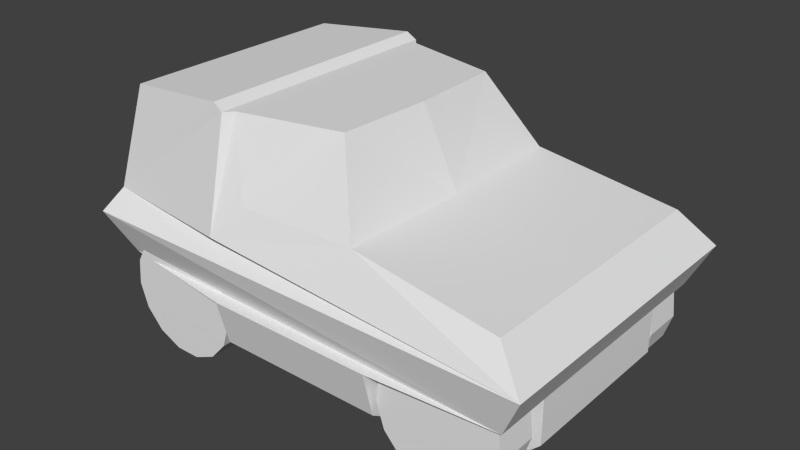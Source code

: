 # Source: ItemType1Mirror.blend  (saved by Blender 2.75.0; exported with 4.5.12 LTS)
import bpy
from mathutils import Matrix  # noqa: F401  (used for matrix-valued properties, if any)

bpy.ops.wm.read_factory_settings(use_empty=True)
scene = bpy.context.scene
scene.name = 'Scene'

# ---- collections
col_collection_1 = bpy.data.collections.new('Collection 1'); scene.collection.children.link(col_collection_1)

# ---- materials (node trees are filled in below, after node groups)
mat_chassis_material = bpy.data.materials.new('Chassis Material')
mat_chassis_material.alpha_threshold = 0.0
mat_chassis_material.use_transparent_shadow = False
mat_chassis_material.roughness = 0.5

# ---- material node trees

# ---- world
world_world = bpy.data.worlds.new('World'); scene.world = world_world
world_world.color = (0.05088, 0.05088, 0.05088)
world_world.use_sun_shadow = False
world_world.sun_shadow_jitter_overblur = 0.0
world_world.cycles.sampling_method = 'MANUAL'
world_world.cycles.sample_map_resolution = 256

# ---- meshes
me_wheel3 = bpy.data.meshes.new('Wheel3')
me_wheel3.from_pydata([(0.0, 1.0, -1.0), (0.0, 1.0, 1.0), (0.4067, 0.9135, -1.0), (0.4067, 0.9135, 1.0), (0.7431, 0.6691, -1.0), (0.7431, 0.6691, 1.0), (0.9511, 0.309, -1.0), (0.9511, 0.309, 1.0), (0.9945, -0.1045, -1.0), (0.9945, -0.1045, 1.0), (0.866, -0.5, -1.0), (0.866, -0.5, 1.0), (0.5878, -0.809, -1.0), (0.5878, -0.809, 1.0), (0.2079, -0.9781, -1.0), (0.2079, -0.9781, 1.0), (-0.2079, -0.9781, -1.0), (-0.2079, -0.9781, 1.0), (-0.5878, -0.809, -1.0), (-0.5878, -0.809, 1.0), (-0.866, -0.5, -1.0), (-0.866, -0.5, 1.0), (-0.9945, -0.1045, -1.0), (-0.9945, -0.1045, 1.0), (-0.9511, 0.309, -1.0), (-0.9511, 0.309, 1.0), (-0.7431, 0.6691, -1.0), (-0.7431, 0.6691, 1.0), (-0.4067, 0.9135, -1.0), (-0.4067, 0.9135, 1.0)], [], [(0, 1, 3, 2), (2, 3, 5, 4), (4, 5, 7, 6), (6, 7, 9, 8), (8, 9, 11, 10), (10, 11, 13, 12), (12, 13, 15, 14), (14, 15, 17, 16), (16, 17, 19, 18), (18, 19, 21, 20), (20, 21, 23, 22), (22, 23, 25, 24), (24, 25, 27, 26), (3, 1, 29, 27, 25, 23, 21, 19, 17, 15, 13, 11, 9, 7, 5), (28, 29, 1, 0), (26, 27, 29, 28), (0, 2, 4, 6, 8, 10, 12, 14, 16, 18, 20, 22, 24, 26, 28)])
_uv = me_wheel3.uv_layers.new(name='UVMap')
_uv.uv.foreach_set('vector', [0.2905, 0.01003, 0.2905, 0.04367, 0.2835, 0.04367, 0.2835, 0.01003, 0.2835, 0.01003, 0.2835, 0.04367, 0.2765, 0.04367, 0.2765, 0.01003, 0.2765, 0.01003, 0.2765, 0.04367, 0.2696, 0.04367, 0.2696, 0.01003, 0.2696, 0.01003, 0.2696, 0.04367, 0.2626, 0.04367, 0.2626, 0.01003, 0.2626, 0.01003, 0.2626, 0.04367, 0.2556, 0.04367, 0.2556, 0.01003, 0.2556, 0.01003, 0.2556, 0.04367, 0.2486, 0.04367, 0.2486, 0.01003, 0.2486, 0.01003, 0.2486, 0.04367, 0.2416, 0.04367, 0.2416, 0.01003, 0.2416, 0.01003, 0.2416, 0.04367, 0.2346, 0.04367, 0.2346, 0.01003, 0.2346, 0.01003, 0.2346, 0.04367, 0.2276, 0.04367, 0.2276, 0.01003, 0.2276, 0.01003, 0.2276, 0.04367, 0.2206, 0.04367, 0.2206, 0.01003, 0.2206, 0.01003, 0.2206, 0.04367, 0.2136, 0.04367, 0.2136, 0.01003, 0.2136, 0.01003, 0.2136, 0.04367, 0.2066, 0.04367, 0.2066, 0.01003, 0.2066, 0.01003, 0.2066, 0.04367, 0.1996, 0.04367, 0.1996, 0.01003, 0.05285, 0.1367, 0.02861, 0.1227, 0.01216, 0.1, 0.006338, 0.07264, 0.01216, 0.04526, 0.02861, 0.02262, 0.05285, 0.008624, 0.08068, 0.005699, 0.1073, 0.01435, 0.1281, 0.03308, 0.1395, 0.05865, 0.1395, 0.08663, 0.1281, 0.1122, 0.1073, 0.1309, 0.08068, 0.1396, 0.1926, 0.01003, 0.1926, 0.04367, 0.1856, 0.04367, 0.1856, 0.01003, 0.1996, 0.01003, 0.1996, 0.04367, 0.1926, 0.04367, 0.1926, 0.01003, 0.1174, 0.02629, 0.1334, 0.04833, 0.1391, 0.07498, 0.1334, 0.1016, 0.1174, 0.1237, 0.0938, 0.1373, 0.0667, 0.1401, 0.04079, 0.1317, 0.02055, 0.1135, 0.009467, 0.0886, 0.009467, 0.06136, 0.02055, 0.03647, 0.04079, 0.01824, 0.0667, 0.009822, 0.0938, 0.01267])
me_wheel3.use_remesh_preserve_volume = False
me_wheel3.use_remesh_preserve_attributes = False
me_wheel3.use_mirror_vertex_groups = False
me_wheel3.update()
me_wheel4 = bpy.data.meshes.new('Wheel4')
me_wheel4.from_pydata([(0.0, 1.0, -1.0), (0.0, 1.0, 1.0), (0.4067, 0.9135, -1.0), (0.4067, 0.9135, 1.0), (0.7431, 0.6691, -1.0), (0.7431, 0.6691, 1.0), (0.9511, 0.309, -1.0), (0.9511, 0.309, 1.0), (0.9945, -0.1045, -1.0), (0.9945, -0.1045, 1.0), (0.866, -0.5, -1.0), (0.866, -0.5, 1.0), (0.5878, -0.809, -1.0), (0.5878, -0.809, 1.0), (0.2079, -0.9781, -1.0), (0.2079, -0.9781, 1.0), (-0.2079, -0.9781, -1.0), (-0.2079, -0.9781, 1.0), (-0.5878, -0.809, -1.0), (-0.5878, -0.809, 1.0), (-0.866, -0.5, -1.0), (-0.866, -0.5, 1.0), (-0.9945, -0.1045, -1.0), (-0.9945, -0.1045, 1.0), (-0.9511, 0.309, -1.0), (-0.9511, 0.309, 1.0), (-0.7431, 0.6691, -1.0), (-0.7431, 0.6691, 1.0), (-0.4067, 0.9135, -1.0), (-0.4067, 0.9135, 1.0)], [], [(0, 1, 3, 2), (2, 3, 5, 4), (4, 5, 7, 6), (6, 7, 9, 8), (8, 9, 11, 10), (10, 11, 13, 12), (12, 13, 15, 14), (14, 15, 17, 16), (16, 17, 19, 18), (18, 19, 21, 20), (20, 21, 23, 22), (22, 23, 25, 24), (24, 25, 27, 26), (3, 1, 29, 27, 25, 23, 21, 19, 17, 15, 13, 11, 9, 7, 5), (28, 29, 1, 0), (26, 27, 29, 28), (0, 2, 4, 6, 8, 10, 12, 14, 16, 18, 20, 22, 24, 26, 28)])
_uv = me_wheel4.uv_layers.new(name='UVMap')
_uv.uv.foreach_set('vector', [0.2905, 0.01003, 0.2905, 0.04367, 0.2835, 0.04367, 0.2835, 0.01003, 0.2835, 0.01003, 0.2835, 0.04367, 0.2765, 0.04367, 0.2765, 0.01003, 0.2765, 0.01003, 0.2765, 0.04367, 0.2696, 0.04367, 0.2696, 0.01003, 0.2696, 0.01003, 0.2696, 0.04367, 0.2626, 0.04367, 0.2626, 0.01003, 0.2626, 0.01003, 0.2626, 0.04367, 0.2556, 0.04367, 0.2556, 0.01003, 0.2556, 0.01003, 0.2556, 0.04367, 0.2486, 0.04367, 0.2486, 0.01003, 0.2486, 0.01003, 0.2486, 0.04367, 0.2416, 0.04367, 0.2416, 0.01003, 0.2416, 0.01003, 0.2416, 0.04367, 0.2346, 0.04367, 0.2346, 0.01003, 0.2346, 0.01003, 0.2346, 0.04367, 0.2276, 0.04367, 0.2276, 0.01003, 0.2276, 0.01003, 0.2276, 0.04367, 0.2206, 0.04367, 0.2206, 0.01003, 0.2206, 0.01003, 0.2206, 0.04367, 0.2136, 0.04367, 0.2136, 0.01003, 0.2136, 0.01003, 0.2136, 0.04367, 0.2066, 0.04367, 0.2066, 0.01003, 0.2066, 0.01003, 0.2066, 0.04367, 0.1996, 0.04367, 0.1996, 0.01003, 0.05332, 0.1351, 0.02968, 0.1214, 0.01363, 0.09935, 0.007962, 0.07264, 0.01365, 0.04593, 0.0297, 0.02384, 0.05336, 0.01018, 0.08051, 0.007331, 0.1065, 0.01577, 0.1268, 0.03404, 0.1379, 0.05899, 0.1379, 0.08629, 0.1267, 0.1112, 0.1064, 0.1295, 0.08048, 0.1379, 0.1926, 0.01003, 0.1926, 0.04367, 0.1856, 0.04367, 0.1856, 0.01003, 0.1996, 0.01003, 0.1996, 0.04367, 0.1926, 0.04367, 0.1926, 0.01003, 0.1174, 0.02625, 0.1335, 0.04831, 0.1391, 0.07498, 0.1335, 0.1016, 0.1174, 0.1237, 0.09381, 0.1373, 0.0667, 0.1402, 0.04077, 0.1318, 0.0205, 0.1135, 0.009415, 0.08861, 0.009415, 0.06135, 0.0205, 0.03644, 0.04077, 0.0182, 0.0667, 0.00977, 0.09381, 0.01262])
me_wheel4.use_remesh_preserve_volume = False
me_wheel4.use_remesh_preserve_attributes = False
me_wheel4.use_mirror_vertex_groups = False
me_wheel4.update()
me_wheel2 = bpy.data.meshes.new('Wheel2')
me_wheel2.from_pydata([(0.0, 1.0, -1.0), (0.0, 1.0, 1.0), (0.4067, 0.9135, -1.0), (0.4067, 0.9135, 1.0), (0.7431, 0.6691, -1.0), (0.7431, 0.6691, 1.0), (0.9511, 0.309, -1.0), (0.9511, 0.309, 1.0), (0.9945, -0.1045, -1.0), (0.9945, -0.1045, 1.0), (0.866, -0.5, -1.0), (0.866, -0.5, 1.0), (0.5878, -0.809, -1.0), (0.5878, -0.809, 1.0), (0.2079, -0.9781, -1.0), (0.2079, -0.9781, 1.0), (-0.2079, -0.9781, -1.0), (-0.2079, -0.9781, 1.0), (-0.5878, -0.809, -1.0), (-0.5878, -0.809, 1.0), (-0.866, -0.5, -1.0), (-0.866, -0.5, 1.0), (-0.9945, -0.1045, -1.0), (-0.9945, -0.1045, 1.0), (-0.9511, 0.309, -1.0), (-0.9511, 0.309, 1.0), (-0.7431, 0.6691, -1.0), (-0.7431, 0.6691, 1.0), (-0.4067, 0.9135, -1.0), (-0.4067, 0.9135, 1.0)], [], [(0, 1, 3, 2), (2, 3, 5, 4), (4, 5, 7, 6), (6, 7, 9, 8), (8, 9, 11, 10), (10, 11, 13, 12), (12, 13, 15, 14), (14, 15, 17, 16), (16, 17, 19, 18), (18, 19, 21, 20), (20, 21, 23, 22), (22, 23, 25, 24), (24, 25, 27, 26), (3, 1, 29, 27, 25, 23, 21, 19, 17, 15, 13, 11, 9, 7, 5), (28, 29, 1, 0), (26, 27, 29, 28), (0, 2, 4, 6, 8, 10, 12, 14, 16, 18, 20, 22, 24, 26, 28)])
_uv = me_wheel2.uv_layers.new(name='UVMap')
_uv.uv.foreach_set('vector', [0.2905, 0.01003, 0.2905, 0.04367, 0.2835, 0.04367, 0.2835, 0.01003, 0.2835, 0.01003, 0.2835, 0.04367, 0.2765, 0.04367, 0.2765, 0.01003, 0.2765, 0.01003, 0.2765, 0.04367, 0.2696, 0.04367, 0.2696, 0.01003, 0.2696, 0.01003, 0.2696, 0.04367, 0.2626, 0.04367, 0.2626, 0.01003, 0.2626, 0.01003, 0.2626, 0.04367, 0.2556, 0.04367, 0.2556, 0.01003, 0.2556, 0.01003, 0.2556, 0.04367, 0.2486, 0.04367, 0.2486, 0.01003, 0.2486, 0.01003, 0.2486, 0.04367, 0.2416, 0.04367, 0.2416, 0.01003, 0.2416, 0.01003, 0.2416, 0.04367, 0.2346, 0.04367, 0.2346, 0.01003, 0.2346, 0.01003, 0.2346, 0.04367, 0.2276, 0.04367, 0.2276, 0.01003, 0.2276, 0.01003, 0.2276, 0.04367, 0.2206, 0.04367, 0.2206, 0.01003, 0.2206, 0.01003, 0.2206, 0.04367, 0.2136, 0.04367, 0.2136, 0.01003, 0.2136, 0.01003, 0.2136, 0.04367, 0.2066, 0.04367, 0.2066, 0.01003, 0.2066, 0.01003, 0.2066, 0.04367, 0.1996, 0.04367, 0.1996, 0.01003, 0.05271, 0.1371, 0.02831, 0.123, 0.01175, 0.1002, 0.005887, 0.07264, 0.01175, 0.04508, 0.02831, 0.02228, 0.05271, 0.008191, 0.08074, 0.005245, 0.1075, 0.01395, 0.1285, 0.03281, 0.1399, 0.05855, 0.1399, 0.08673, 0.1285, 0.1125, 0.1075, 0.1313, 0.08074, 0.14, 0.1926, 0.01003, 0.1926, 0.04367, 0.1856, 0.04367, 0.1856, 0.01003, 0.1996, 0.01003, 0.1996, 0.04367, 0.1926, 0.04367, 0.1926, 0.01003, 0.1179, 0.02568, 0.1341, 0.048, 0.1399, 0.07498, 0.1341, 0.102, 0.1179, 0.1243, 0.09404, 0.1381, 0.06661, 0.141, 0.04037, 0.1324, 0.01987, 0.114, 0.008654, 0.08877, 0.008654, 0.06119, 0.01987, 0.03599, 0.04037, 0.01753, 0.06661, 0.009005, 0.09404, 0.01189])
me_wheel2.use_remesh_preserve_volume = False
me_wheel2.use_remesh_preserve_attributes = False
me_wheel2.use_mirror_vertex_groups = False
me_wheel2.update()
me_wheel1 = bpy.data.meshes.new('Wheel1')
me_wheel1.from_pydata([(0.0, 1.0, -1.0), (0.0, 1.0, 1.0), (0.4067, 0.9135, -1.0), (0.4067, 0.9135, 1.0), (0.7431, 0.6691, -1.0), (0.7431, 0.6691, 1.0), (0.9511, 0.309, -1.0), (0.9511, 0.309, 1.0), (0.9945, -0.1045, -1.0), (0.9945, -0.1045, 1.0), (0.866, -0.5, -1.0), (0.866, -0.5, 1.0), (0.5878, -0.809, -1.0), (0.5878, -0.809, 1.0), (0.2079, -0.9781, -1.0), (0.2079, -0.9781, 1.0), (-0.2079, -0.9781, -1.0), (-0.2079, -0.9781, 1.0), (-0.5878, -0.809, -1.0), (-0.5878, -0.809, 1.0), (-0.866, -0.5, -1.0), (-0.866, -0.5, 1.0), (-0.9945, -0.1045, -1.0), (-0.9945, -0.1045, 1.0), (-0.9511, 0.309, -1.0), (-0.9511, 0.309, 1.0), (-0.7431, 0.6691, -1.0), (-0.7431, 0.6691, 1.0), (-0.4067, 0.9135, -1.0), (-0.4067, 0.9135, 1.0)], [], [(0, 1, 3, 2), (2, 3, 5, 4), (4, 5, 7, 6), (6, 7, 9, 8), (8, 9, 11, 10), (10, 11, 13, 12), (12, 13, 15, 14), (14, 15, 17, 16), (16, 17, 19, 18), (18, 19, 21, 20), (20, 21, 23, 22), (22, 23, 25, 24), (24, 25, 27, 26), (3, 1, 29, 27, 25, 23, 21, 19, 17, 15, 13, 11, 9, 7, 5), (28, 29, 1, 0), (26, 27, 29, 28), (0, 2, 4, 6, 8, 10, 12, 14, 16, 18, 20, 22, 24, 26, 28)])
_uv = me_wheel1.uv_layers.new(name='UVMap')
_uv.uv.foreach_set('vector', [0.2905, 0.01003, 0.2905, 0.04367, 0.2835, 0.04367, 0.2835, 0.01003, 0.2835, 0.01003, 0.2835, 0.04367, 0.2765, 0.04367, 0.2765, 0.01003, 0.2765, 0.01003, 0.2765, 0.04367, 0.2696, 0.04367, 0.2696, 0.01003, 0.2696, 0.01003, 0.2696, 0.04367, 0.2626, 0.04367, 0.2626, 0.01003, 0.2626, 0.01003, 0.2626, 0.04367, 0.2556, 0.04367, 0.2556, 0.01003, 0.2556, 0.01003, 0.2556, 0.04367, 0.2486, 0.04367, 0.2486, 0.01003, 0.2486, 0.01003, 0.2486, 0.04367, 0.2416, 0.04367, 0.2416, 0.01003, 0.2416, 0.01003, 0.2416, 0.04367, 0.2346, 0.04367, 0.2346, 0.01003, 0.2346, 0.01003, 0.2346, 0.04367, 0.2276, 0.04367, 0.2276, 0.01003, 0.2276, 0.01003, 0.2276, 0.04367, 0.2206, 0.04367, 0.2206, 0.01003, 0.2206, 0.01003, 0.2206, 0.04367, 0.2136, 0.04367, 0.2136, 0.01003, 0.2136, 0.01003, 0.2136, 0.04367, 0.2066, 0.04367, 0.2066, 0.01003, 0.2066, 0.01003, 0.2066, 0.04367, 0.1996, 0.04367, 0.1996, 0.01003, 0.05282, 0.1367, 0.02855, 0.1227, 0.01207, 0.1001, 0.006243, 0.07264, 0.01207, 0.04522, 0.02855, 0.02255, 0.05282, 0.008532, 0.0807, 0.005603, 0.1074, 0.01426, 0.1282, 0.03302, 0.1396, 0.05863, 0.1396, 0.08665, 0.1282, 0.1123, 0.1074, 0.131, 0.0807, 0.1397, 0.1926, 0.01003, 0.1926, 0.04367, 0.1856, 0.04367, 0.1856, 0.01003, 0.1996, 0.01003, 0.1996, 0.04367, 0.1926, 0.04367, 0.1926, 0.01003, 0.1178, 0.02579, 0.134, 0.04806, 0.1397, 0.07498, 0.134, 0.1019, 0.1178, 0.1242, 0.094, 0.1379, 0.06663, 0.1408, 0.04045, 0.1323, 0.01999, 0.1139, 0.0088, 0.08874, 0.0088, 0.06122, 0.01999, 0.03607, 0.04045, 0.01766, 0.06663, 0.009151, 0.094, 0.01203])
me_wheel1.use_remesh_preserve_volume = False
me_wheel1.use_remesh_preserve_attributes = False
me_wheel1.use_mirror_vertex_groups = False
me_wheel1.update()
me_chassis = bpy.data.meshes.new('Chassis')
me_chassis.from_pydata([(-0.9996, -1.143, 0.9794), (1.111, -1.143, 0.9794), (-0.4444, -1.467, 0.9794), (0.4444, -1.467, 0.9794), (-0.4444, -1.143, 0.9794), (0.4444, -1.143, 0.9794), (-1.111, -1.143, 4.0), (1.111, -1.143, 4.0), (-0.4444, -2.0, 4.0), (0.4444, -2.0, 4.0), (-0.4444, -1.143, 4.0), (0.4444, -1.143, 4.0), (0.4444, -1.842, 1.827), (-0.4444, -1.842, 1.827), (-1.111, -1.143, 1.938), (-1.111, -1.907, 3.98), (-1.222, -2.023, 6.0), (1.222, -2.027, 6.0), (1.111, -1.774, 4.0), (-1.056, -1.782, 7.5), (-0.3104, -1.753, 8.5), (-0.1111, -1.255, 12.0), (1.046, -1.583, 11.8), (1.167, -1.774, 7.0), (0.4061, -1.571, 12.0), (0.2968, -1.806, 8.5), (0.4444, -1.687, 12.0), (0.4444, -2.0, 7.0), (0.4966, -1.676, 12.3), (-0.9996, 1.143, 0.9794), (1.111, 1.143, 0.9794), (-0.9996, 0.0, 0.9794), (1.111, 0.0, 0.9794), (-0.4444, 1.467, 0.9794), (0.4444, 1.467, 0.9794), (-0.4444, 1.143, 0.9794), (0.4444, 1.143, 0.9794), (-1.111, 1.143, 4.0), (1.111, 1.143, 4.0), (-1.111, 0.0, 4.0), (1.111, 0.0, 4.0), (-0.4444, 2.0, 4.0), (0.4444, 2.0, 4.0), (-0.4444, 1.143, 4.0), (0.4444, 1.143, 4.0), (0.4444, 1.842, 1.827), (-0.4444, 1.842, 1.827), (-1.111, 0.0, 1.938), (-1.111, 1.143, 1.938), (-1.111, 1.89, 3.98), (-1.222, 2.04, 6.0), (-1.222, 0.0, 6.0), (1.222, 2.027, 6.0), (1.222, 0.0, 6.0), (1.111, 1.774, 4.0), (-1.056, 1.782, 7.5), (-1.056, 0.0, 7.5), (-0.3104, 1.753, 8.5), (-0.3287, 0.0, 8.5), (-0.1111, 1.255, 12.0), (-0.1347, 0.0, 12.0), (1.046, 1.583, 11.8), (1.046, 0.0, 11.8), (1.167, 1.774, 7.0), (0.4061, 1.571, 12.0), (0.2968, 1.806, 8.5), (0.4444, 1.687, 12.0), (0.4444, 2.0, 7.0), (1.167, 0.0, 7.0), (0.4444, 0.0, 12.0), (0.4966, 1.676, 12.3), (0.4966, 0.0, 12.3), (0.4061, 1.571, 12.0), (0.2968, 1.806, 8.5)], [], [(0, 31, 32, 1, 5, 3, 2, 4), (6, 10, 8, 9, 11, 7, 40, 39), (13, 12, 9, 8), (5, 1, 7, 11), (0, 4, 10, 6, 14), (4, 2, 13, 8, 10), (1, 32, 40, 7), (47, 14, 6, 39), (3, 5, 11, 9, 12), (2, 3, 12, 13), (31, 0, 14, 47), (51, 39, 6, 15, 16), (6, 10, 8, 15), (15, 18, 17, 16), (18, 7, 40, 53, 17), (51, 16, 19, 56), (56, 19, 20, 58), (58, 20, 21, 60), (22, 28, 26, 27, 23), (53, 68, 23, 17), (17, 23, 27, 25, 20, 19, 16), (21, 20, 25, 24), (24, 25, 27, 26), (60, 21, 24, 26, 69), (9, 11, 7, 18), (62, 22, 23, 68), (71, 69, 26, 28), (62, 71, 28, 22), (29, 35, 33, 34, 36, 30, 32, 31), (37, 39, 40, 38, 44, 42, 41, 43), (46, 41, 42, 45), (36, 44, 38, 30), (29, 48, 37, 43, 35), (35, 43, 41, 46, 33), (30, 38, 40, 32), (47, 39, 37, 48), (34, 45, 42, 44, 36), (33, 46, 45, 34), (31, 47, 48, 29), (51, 50, 49, 37, 39), (37, 49, 41, 43), (49, 50, 52, 54), (54, 52, 53, 40, 38), (51, 56, 55, 50), (56, 58, 57, 55), (58, 60, 59, 57), (61, 63, 67, 66, 70), (53, 52, 63, 68), (52, 50, 55, 57, 65, 67, 63), (59, 64, 65, 57), (64, 66, 67, 65), (60, 69, 66, 64, 59), (42, 54, 38, 44), (62, 68, 63, 61), (71, 70, 66, 69), (62, 61, 70, 71), (64, 65, 73, 72)])
_uv = me_chassis.uv_layers.new(name='UVMap')
_uv.uv.foreach_set('vector', [0.3349, 0.373, 0.4121, 0.3743, 0.4096, 0.5169, 0.3324, 0.5155, 0.3324, 0.4104, 0.3324, 0.4098, 0.3342, 0.4098, 0.3342, 0.4105, 0.1038, 0.3991, 0.1038, 0.352, 0.05095, 0.3525, 0.05047, 0.2977, 0.1034, 0.2972, 0.1038, 0.2423, 0.1844, 0.2423, 0.1844, 0.3991, 0.5568, 0.7776, 0.615, 0.7776, 0.615, 0.9202, 0.5568, 0.9202, 0.408, 0.3893, 0.4517, 0.3893, 0.4517, 0.5871, 0.408, 0.5871, 0.8287, 0.0001868, 0.9333, 0.0001867, 0.9333, 0.569, 0.8077, 0.569, 0.8077, 0.1806, 0.1091, 0.393, 0.1285, 0.4015, 0.1285, 0.4622, 0.08039, 0.5965, 0.02908, 0.5738, 0.272, 0.5846, 0.3468, 0.5846, 0.3468, 0.7824, 0.272, 0.7824, 0.4079, 0.2113, 0.4079, 0.1365, 0.5429, 0.1365, 0.5429, 0.2113, 0.3868, 0.3893, 0.408, 0.3893, 0.408, 0.5871, 0.3519, 0.5871, 0.3623, 0.4448, 0.5568, 0.7169, 0.615, 0.7169, 0.615, 0.7776, 0.5568, 0.7776, 0.3447, 0.2113, 0.3447, 0.1365, 0.4079, 0.1365, 0.4079, 0.2113, 0.5738, 0.09778, 0.5738, 0.515, 0.4375, 0.521, 0.1766, 0.5192, 0.1525, 0.09778, 0.7148, 0.3959, 0.7148, 0.4396, 0.6587, 0.4396, 0.6648, 0.3959, 0.4824, 0.1484, 0.4648, 0.2287, 0.3443, 0.3017, 0.3443, 0.06151, 0.4648, 0.2287, 0.504, 0.2319, 0.5586, 0.2386, 0.5541, 0.4077, 0.3443, 0.3017, 0.03612, 0.5886, 0.4131, 0.5886, 0.3335, 0.8384, 0.03612, 0.8384, 0.3827, 0.7861, 0.01103, 0.7861, 0.01725, 0.5261, 0.3827, 0.5283, 0.05605, 0.8217, 0.3329, 0.8217, 0.3005, 0.9496, 0.05617, 0.9496, 0.6477, 0.905, 0.5434, 0.9998, 0.533, 0.9434, 0.5161, 0.0001692, 0.6587, 0.000169, 0.2397, 0.5085, 0.2397, 0.574, 0.1087, 0.574, 0.09005, 0.5084, 0.5158, 0.2565, 0.3993, 0.4123, 0.3915, 0.5546, 0.1054, 0.5546, 0.01055, 0.4899, 0.000169, 0.2552, 0.1335, 0.000169, 0.1199, 0.9501, 0.1102, 0.8224, 0.2248, 0.8275, 0.2341, 0.9493, 0.774, 0.9447, 0.774, 0.2838, 0.8122, 0.000169, 0.7969, 0.9434, 0.9507, 0.8319, 0.7143, 0.8275, 0.6547, 0.7301, 0.633, 0.7228, 0.9507, 0.7228, 0.7156, 0.3959, 0.7717, 0.3959, 0.7717, 0.4396, 0.7156, 0.4396, 0.649, 0.9649, 0.5453, 0.9649, 0.518, 0.6506, 0.649, 0.6506, 0.9507, 0.6655, 0.9507, 0.7228, 0.633, 0.7228, 0.6351, 0.6655, 0.4858, 0.6116, 0.4858, 0.7514, 0.1702, 0.7514, 0.1878, 0.6116, 0.4893, 0.3757, 0.4886, 0.4132, 0.5077, 0.4133, 0.5073, 0.4659, 0.4882, 0.4657, 0.4868, 0.5182, 0.4096, 0.5169, 0.4121, 0.3743, 0.265, 0.3991, 0.1844, 0.3991, 0.1844, 0.2423, 0.265, 0.2423, 0.2669, 0.352, 0.267, 0.3539, 0.265, 0.3539, 0.265, 0.352, 0.9673, 0.06105, 0.9673, 0.2037, 0.9091, 0.2037, 0.9091, 0.06105, 0.6449, 0.3893, 0.6449, 0.5871, 0.6013, 0.5871, 0.6013, 0.3893, 0.7434, 0.282, 0.7507, 0.3447, 0.7507, 0.4798, 0.707, 0.4798, 0.707, 0.282, 0.707, 0.282, 0.707, 0.4798, 0.6509, 0.4798, 0.6613, 0.3375, 0.6858, 0.282, 0.3747, 0.5846, 0.3747, 0.7824, 0.2999, 0.7824, 0.2999, 0.5846, 0.4079, 0.2113, 0.5429, 0.2113, 0.5429, 0.2861, 0.4079, 0.2861, 0.6661, 0.3893, 0.6907, 0.4448, 0.7011, 0.5871, 0.6449, 0.5871, 0.6449, 0.3893, 0.9673, 0.0003609, 0.9673, 0.06105, 0.9091, 0.06105, 0.9091, 0.0003609, 0.3447, 0.2113, 0.4079, 0.2113, 0.4079, 0.2861, 0.3447, 0.2861, 0.5738, 0.09778, 0.9987, 0.09778, 0.9674, 0.5192, 0.8265, 0.5221, 0.5738, 0.515, 0.6587, 0.3516, 0.7088, 0.3516, 0.7149, 0.3952, 0.6587, 0.3952, 0.6371, 0.147, 0.7804, 0.0678, 0.761, 0.3072, 0.6427, 0.2291, 0.6427, 0.2291, 0.761, 0.3072, 0.5541, 0.4077, 0.5586, 0.2386, 0.6071, 0.2323, 0.3447, 0.5763, 0.3447, 0.8262, 0.04959, 0.8262, 0.006945, 0.5763, 0.3827, 0.7861, 0.3827, 0.5283, 0.7482, 0.5261, 0.7544, 0.7861, 0.3205, 0.8226, 0.3184, 0.9505, 0.07611, 0.9506, 0.04564, 0.8226, 0.5271, 0.905, 0.5161, 0.00016, 0.6586, 0.00016, 0.6418, 0.9434, 0.6314, 0.9998, 0.2397, 0.5085, 0.3893, 0.5085, 0.3706, 0.5741, 0.2397, 0.574, 0.4505, 0.2914, 0.8326, 0.03461, 0.9661, 0.2901, 0.9558, 0.5248, 0.8609, 0.5895, 0.5748, 0.5895, 0.567, 0.4472, 0.2256, 0.9499, 0.1115, 0.9471, 0.1144, 0.8254, 0.2291, 0.8223, 0.6818, 0.9452, 0.659, 0.9436, 0.659, 0.00016, 0.6925, 0.2844, 0.6232, 0.5999, 0.6253, 0.4908, 0.9429, 0.4968, 0.921, 0.5036, 0.8596, 0.5999, 0.7717, 0.3516, 0.7717, 0.3952, 0.7156, 0.3952, 0.7156, 0.3516, 0.563, 0.961, 0.563, 0.6467, 0.6939, 0.6467, 0.6666, 0.961, 0.6263, 0.4335, 0.9419, 0.4394, 0.9429, 0.4968, 0.6253, 0.4908, 0.1915, 0.5983, 0.4895, 0.6039, 0.5044, 0.7441, 0.1888, 0.7382, 0.5153, 0.7585, 0.519, 0.5288, 0.519, 0.5288, 0.5153, 0.7585])
me_chassis.materials.append(mat_chassis_material)
me_chassis.use_remesh_preserve_volume = False
me_chassis.use_remesh_preserve_attributes = False
me_chassis.use_mirror_vertex_groups = False
me_chassis.update()

# ---- objects
ob_wheel3 = bpy.data.objects.new('Wheel3', me_wheel3)
ob_wheel4 = bpy.data.objects.new('Wheel4', me_wheel4)
ob_wheel2 = bpy.data.objects.new('Wheel2', me_wheel2)
ob_wheel1 = bpy.data.objects.new('Wheel1', me_wheel1)
ob_chassis = bpy.data.objects.new('Chassis', me_chassis)

# ---- transforms, parenting, visibility, modifiers, constraints
ob_wheel3.location = (7.0, -5.4, 2.8)
ob_wheel3.rotation_euler = (1.571, -0.0, -3.142)
ob_wheel3.scale = (2.885, 2.885, 0.9731)
ob_wheel3.lineart.crease_threshold = 0.0
ob_wheel4.location = (-7.0, -5.4, 2.8)
ob_wheel4.rotation_euler = (1.571, -0.0, -3.142)
ob_wheel4.scale = (2.885, 2.885, 0.9731)
ob_wheel4.lineart.crease_threshold = 0.0
ob_wheel2.location = (-7.0, 5.4, 2.8)
ob_wheel2.rotation_euler = (1.571, -0.0, -3.142)
ob_wheel2.scale = (2.885, 2.885, 0.9731)
ob_wheel2.lineart.crease_threshold = 0.0
ob_wheel1.location = (7.0, 5.4, 2.8)
ob_wheel1.rotation_euler = (1.571, -0.0, -3.142)
ob_wheel1.scale = (2.885, 2.885, 0.9731)
ob_wheel1.lineart.crease_threshold = 0.0
ob_chassis.location = (0.0, 0.0, 0.0)
ob_chassis.rotation_euler = (0.0, -0.0, -3.142)
ob_chassis.scale = (9.0, 3.5, 1.0)
ob_chassis.lineart.crease_threshold = 0.0

# ---- collection membership
col_collection_1.objects.link(ob_wheel3)
col_collection_1.objects.link(ob_wheel4)
col_collection_1.objects.link(ob_wheel2)
col_collection_1.objects.link(ob_wheel1)
col_collection_1.objects.link(ob_chassis)

# ---- scene / render settings (as saved in the file)
scene.frame_start = 1; scene.frame_end = 250; scene.frame_set(46)
scene.render.engine = 'BLENDER_EEVEE_NEXT'
scene.render.resolution_percentage = 50
scene.render.dither_intensity = 0.0
scene.cycles.use_denoising = False
scene.cycles.samples = 10
scene.cycles.sampling_pattern = 'TABULATED_SOBOL'
scene.cycles.light_sampling_threshold = 0.0
scene.cycles.use_adaptive_sampling = False
scene.cycles.use_light_tree = False
scene.cycles.blur_glossy = 0.0
scene.cycles.pixel_filter_type = 'GAUSSIAN'
scene.cycles.sample_clamp_indirect = 0.0
scene.view_settings.view_transform = 'Standard'
bpy.context.view_layer.update()

# ---- added for rendering (the .blend has no active camera and no usable light): camera, sun
cam_auto = bpy.data.cameras.new('AutoCamera')
cam_auto.lens = 50.0
cam_auto.sensor_width = 36.0
cam_auto.clip_end = 1000.0
ob_auto_camera = bpy.data.objects.new('AutoCamera', cam_auto)
scene.collection.objects.link(ob_auto_camera)
ob_auto_camera.location = (26.7911, -32.172, 27.572)
ob_auto_camera.rotation_euler = (1.09748, -7.21219e-08, 0.694738)
scene.camera = ob_auto_camera
light_auto_sun = bpy.data.lights.new('AutoSun', 'SUN')
light_auto_sun.energy = 3.0
light_auto_sun.angle = 0.0523599
ob_auto_sun = bpy.data.objects.new('AutoSun', light_auto_sun)
scene.collection.objects.link(ob_auto_sun)
ob_auto_sun.rotation_euler = (0.872665, 0.174533, 0.523599)
bpy.context.view_layer.update()
